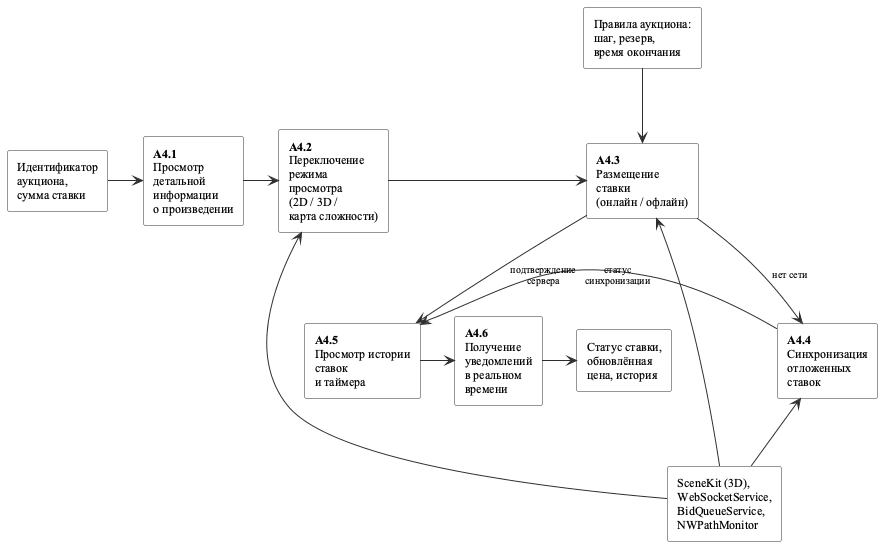

The diagram above was rendered by PlantUML. Its source (embedded in the PNG):
@startuml ArtSphere_SADT_A4
' ============================================================
' ArtSphere Auction — Декомпозиция A4 «Участие в аукционе»
' ============================================================

skinparam backgroundColor #FFFFFF
skinparam defaultFontName "Times New Roman"
skinparam defaultFontSize 12
skinparam shadowing false
skinparam roundCorner 4
skinparam rectangle {
    BackgroundColor #FDFDFD
    BorderColor #2E2E2E
    FontName "Times New Roman"
}
skinparam arrowColor #2E2E2E
skinparam arrowFontSize 10

rectangle "**A4.1**\nПросмотр\nдетальной\nинформации\nо произведении" as A41
rectangle "**A4.2**\nПереключение\nрежима\nпросмотра\n(2D / 3D /\nкарта сложности)" as A42
rectangle "**A4.3**\nРазмещение\nставки\n(онлайн / офлайн)" as A43
rectangle "**A4.4**\nСинхронизация\nотложенных\nставок" as A44
rectangle "**A4.5**\nПросмотр истории\nставок\nи таймера" as A45
rectangle "**A4.6**\nПолучение\nуведомлений\nв реальном\nвремени" as A46

A41 -right-> A42
A42 -right-> A43
A43 -down-> A44 : нет сети
A44 -left-> A45 : статус\nсинхронизации
A43 -down-> A45 : подтверждение\nсервера
A45 -right-> A46

' ==== Входы ====
rectangle "Идентификатор\nаукциона,\nсумма ставки" as IIn1
IIn1 -right-> A41

' ==== Выходы ====
rectangle "Статус ставки,\nобновлённая\nцена, история" as IOut1
A46 -right-> IOut1

' ==== Управление ====
rectangle "Правила аукциона:\nшаг, резерв,\nвремя окончания" as ICtrl
ICtrl -down-> A43

' ==== Механизмы ====
rectangle "SceneKit (3D),\nWebSocketService,\nBidQueueService,\nNWPathMonitor" as IMech
IMech -up-> A42
IMech -up-> A43
IMech -up-> A44

@enduml